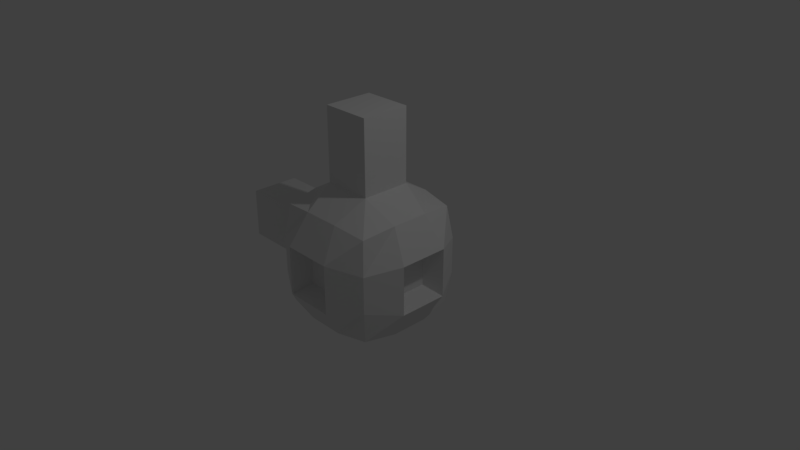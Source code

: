# Source: Splitter.blend  (saved by Blender 2.79.0; exported with 4.5.12 LTS)
import bpy
from mathutils import Matrix  # noqa: F401  (used for matrix-valued properties, if any)

bpy.ops.wm.read_factory_settings(use_empty=True)
scene = bpy.context.scene
scene.name = 'Scene'

# ---- collections
col_collection_1 = bpy.data.collections.new('Collection 1'); scene.collection.children.link(col_collection_1)

# ---- materials (node trees are filled in below, after node groups)
mat_material = bpy.data.materials.new('Material')
mat_material.alpha_threshold = 0.0
mat_material.use_transparent_shadow = False
mat_material.roughness = 0.5
mat_material.line_color = (0.0, 0.0, 0.0, 1.0)

# ---- material node trees

# ---- world
world_world = bpy.data.worlds.new('World'); scene.world = world_world
world_world.color = (0.05088, 0.05088, 0.05088)
world_world.use_sun_shadow = False
world_world.sun_shadow_jitter_overblur = 0.0
world_world.cycles.sampling_method = 'MANUAL'

# ---- cameras
cam_camera = bpy.data.cameras.new('Camera')
cam_camera.clip_end = 100.0
cam_camera.lens = 35.0
cam_camera.sensor_width = 32.0
cam_camera.sensor_height = 18.0
cam_camera.ortho_scale = 7.314
cam_camera.dof.focus_distance = 0.0
cam_camera.dof.aperture_fstop = 128.0

# ---- lights
light_lamp = bpy.data.lights.new('Lamp', 'POINT')
light_lamp.transmission_factor = 0.0
light_lamp.cutoff_distance = 30.0
light_lamp.energy = 100.0
light_lamp.shadow_buffer_clip_start = 1.001
light_lamp.shadow_soft_size = 0.1
light_lamp.shadow_maximum_resolution = 0.006
light_lamp.use_absolute_resolution = True

# ---- meshes
me_cube = bpy.data.meshes.new('Cube')
me_cube.from_pydata([(-0.6953, 0.6953, 0.6953), (-0.6953, 0.6953, -0.6953), (-0.6953, -0.6953, 0.6953), (-0.6953, -0.6953, -0.6953), (0.6953, 0.6953, 0.6953), (0.6953, 0.6953, -0.6953), (0.6953, -0.6953, 0.6953), (0.6953, -0.6953, -0.6953), (0.2514, 0.7542, 0.7542), (-0.2514, 0.7542, 0.7542), (-0.2514, 0.7542, -0.7542), (0.2514, 0.7542, -0.7542), (0.2514, -0.7542, -0.7542), (-0.2514, -0.7542, -0.7542), (-0.2514, -0.7542, 0.7542), (0.2514, -0.7542, 0.7542), (-0.7542, -0.2514, -0.7542), (-0.7542, 0.2514, -0.7542), (0.7542, -0.2514, 0.7542), (0.7542, 0.2514, 0.7542), (-0.7542, 0.2514, 0.7542), (-0.7542, -0.2514, 0.7542), (0.7542, 0.2514, -0.7542), (0.7542, -0.2514, -0.7542), (-0.3333, 0.3333, 1.0), (-0.3333, -0.3333, 1.0), (0.3333, 0.3333, 1.0), (0.3333, -0.3333, 1.0), (0.3333, 0.3333, -1.0), (0.3333, -0.3333, -1.0), (-0.3333, 0.3333, -1.0), (-0.3333, -0.3333, -1.0), (-0.7542, -0.7542, 0.2514), (-0.7542, -0.7542, -0.2514), (0.7542, 0.7542, 0.2514), (0.7542, 0.7542, -0.2514), (0.7542, -0.7542, -0.2514), (0.7542, -0.7542, 0.2514), (-0.7542, 0.7542, 0.2514), (-0.7542, 0.7542, -0.2514), (-0.3333, -1.0, 0.3333), (-0.3333, -1.0, -0.3333), (0.3333, -1.0, 0.3333), (0.3333, -1.0, -0.3333), (0.3333, 1.0, 0.3333), (0.3333, 1.0, -0.3333), (-0.3333, 1.0, 0.3333), (-0.3333, 1.0, -0.3333), (1.0, -0.3333, 0.3333), (1.0, -0.3333, -0.3333), (1.0, 0.3333, 0.3333), (1.0, 0.3333, -0.3333), (-1.0, 0.3333, 0.3333), (-1.0, 0.3333, -0.3333), (-1.0, -0.3333, 0.3333), (-1.0, -0.3333, -0.3333), (-2.0, 0.3333, 0.3333), (-2.0, 0.3333, -0.3333), (-2.0, -0.3333, 0.3333), (-2.0, -0.3333, -0.3333), (-0.3333, 0.3333, 2.0), (-0.3333, -0.3333, 2.0), (0.3333, 0.3333, 2.0), (0.3333, -0.3333, 2.0), (0.2436, 0.2436, -0.7307), (0.2436, -0.2436, -0.7307), (-0.2436, 0.2436, -0.7307), (-0.2436, -0.2436, -0.7307), (-0.2436, -0.7307, 0.2436), (-0.2436, -0.7307, -0.2436), (0.2436, -0.7307, 0.2436), (0.2436, -0.7307, -0.2436), (0.2436, 0.7307, 0.2436), (0.2436, 0.7307, -0.2436), (-0.2436, 0.7307, 0.2436), (-0.2436, 0.7307, -0.2436), (0.7307, -0.2436, 0.2436), (0.7307, -0.2436, -0.2436), (0.7307, 0.2436, 0.2436), (0.7307, 0.2436, -0.2436)], [], [(54, 32, 2, 21), (50, 34, 4, 19), (46, 38, 0, 9), (42, 37, 6, 15), (31, 13, 3, 16), (27, 15, 6, 18), (21, 2, 14, 25), (25, 14, 15, 27), (23, 7, 12, 29), (29, 12, 13, 31), (32, 40, 14, 2), (40, 42, 15, 14), (34, 44, 8, 4), (44, 46, 9, 8), (11, 28, 30, 10), (42, 70, 71, 43), (5, 22, 28, 11), (22, 23, 29, 28), (9, 24, 26, 8), (26, 62, 63, 27), (0, 20, 24, 9), (20, 21, 25, 24), (8, 26, 19, 4), (26, 27, 18, 19), (10, 30, 17, 1), (30, 31, 16, 17), (37, 48, 18, 6), (48, 50, 19, 18), (38, 52, 20, 0), (52, 54, 21, 20), (17, 16, 55, 53), (54, 58, 59, 55), (1, 17, 53, 39), (39, 53, 52, 38), (23, 22, 51, 49), (44, 72, 74, 46), (7, 23, 49, 36), (36, 49, 48, 37), (11, 10, 47, 45), (29, 65, 64, 28), (5, 11, 45, 35), (35, 45, 44, 34), (13, 12, 43, 41), (47, 75, 73, 45), (3, 13, 41, 33), (33, 41, 40, 32), (12, 7, 36, 43), (43, 36, 37, 42), (10, 1, 39, 47), (47, 39, 38, 46), (22, 5, 35, 51), (51, 35, 34, 50), (16, 3, 33, 55), (55, 33, 32, 54), (57, 59, 58, 56), (53, 57, 56, 52), (55, 59, 57, 53), (52, 56, 58, 54), (60, 61, 63, 62), (25, 61, 60, 24), (24, 60, 62, 26), (27, 63, 61, 25), (64, 65, 67, 66), (77, 79, 78, 76), (73, 75, 74, 72), (69, 71, 70, 68), (50, 78, 79, 51), (30, 66, 67, 31), (45, 73, 72, 44), (51, 79, 77, 49), (28, 64, 66, 30), (43, 71, 69, 41), (48, 76, 78, 50), (31, 67, 65, 29), (40, 68, 70, 42), (46, 74, 75, 47), (41, 69, 68, 40), (49, 77, 76, 48)])
me_cube.materials.append(mat_material)
me_cube.use_remesh_preserve_volume = False
me_cube.use_remesh_preserve_attributes = False
me_cube.use_mirror_vertex_groups = False
me_cube.update()

# ---- objects
ob_cube = bpy.data.objects.new('Cube', me_cube)
ob_lamp = bpy.data.objects.new('Lamp', light_lamp)
ob_camera = bpy.data.objects.new('Camera', cam_camera)

# ---- transforms, parenting, visibility, modifiers, constraints
ob_cube.location = (0.0, 0.0, 0.0)
ob_cube.lock_rotations_4d = False
ob_cube.empty_display_type = 'ARROWS'
ob_cube.lineart.crease_threshold = 0.0
ob_lamp.location = (4.076, 1.005, 5.904)
ob_lamp.rotation_euler = (0.6503, 0.05522, 1.866)
ob_lamp.lock_rotations_4d = False
ob_lamp.empty_display_type = 'ARROWS'
ob_lamp.color = (0.0, 0.0, 0.0, 0.0)
ob_lamp.lineart.crease_threshold = 0.0
ob_camera.location = (7.481, -6.508, 5.344)
ob_camera.rotation_euler = (1.109, 0.0, 0.8149)
ob_camera.lock_rotations_4d = False
ob_camera.empty_display_type = 'ARROWS'
ob_camera.color = (0.0, 0.0, 0.0, 0.0)
ob_camera.display_type = 'WIRE'
ob_camera.lineart.crease_threshold = 0.0

# ---- collection membership
col_collection_1.objects.link(ob_cube)
col_collection_1.objects.link(ob_lamp)
col_collection_1.objects.link(ob_camera)

# ---- scene / render settings (as saved in the file)
scene.camera = ob_camera
scene.frame_start = 1; scene.frame_end = 250; scene.frame_set(1)
scene.render.engine = 'BLENDER_EEVEE_NEXT'
scene.render.resolution_percentage = 50
scene.render.dither_intensity = 0.0
scene.cycles.use_denoising = False
scene.cycles.samples = 128
scene.cycles.sampling_pattern = 'TABULATED_SOBOL'
scene.cycles.use_adaptive_sampling = False
scene.cycles.use_light_tree = False
scene.cycles.blur_glossy = 0.0
scene.cycles.sample_clamp_indirect = 0.0
scene.view_settings.view_transform = 'Standard'
bpy.context.view_layer.update()
